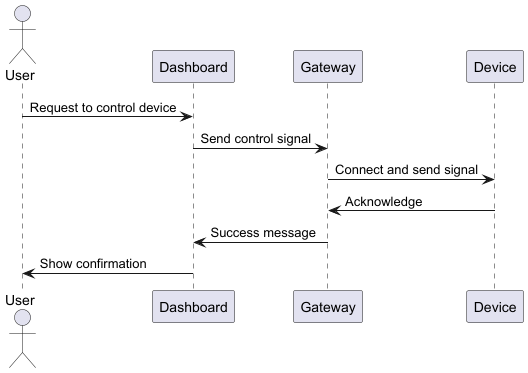

The diagram above was rendered by PlantUML. Its source (embedded in the PNG):
@startuml
actor User
participant Dashboard
participant Gateway
participant Device

User -> Dashboard : Request to control device
Dashboard -> Gateway : Send control signal
Gateway -> Device : Connect and send signal
Device -> Gateway : Acknowledge
Gateway -> Dashboard : Success message
Dashboard -> User : Show confirmation
@enduml